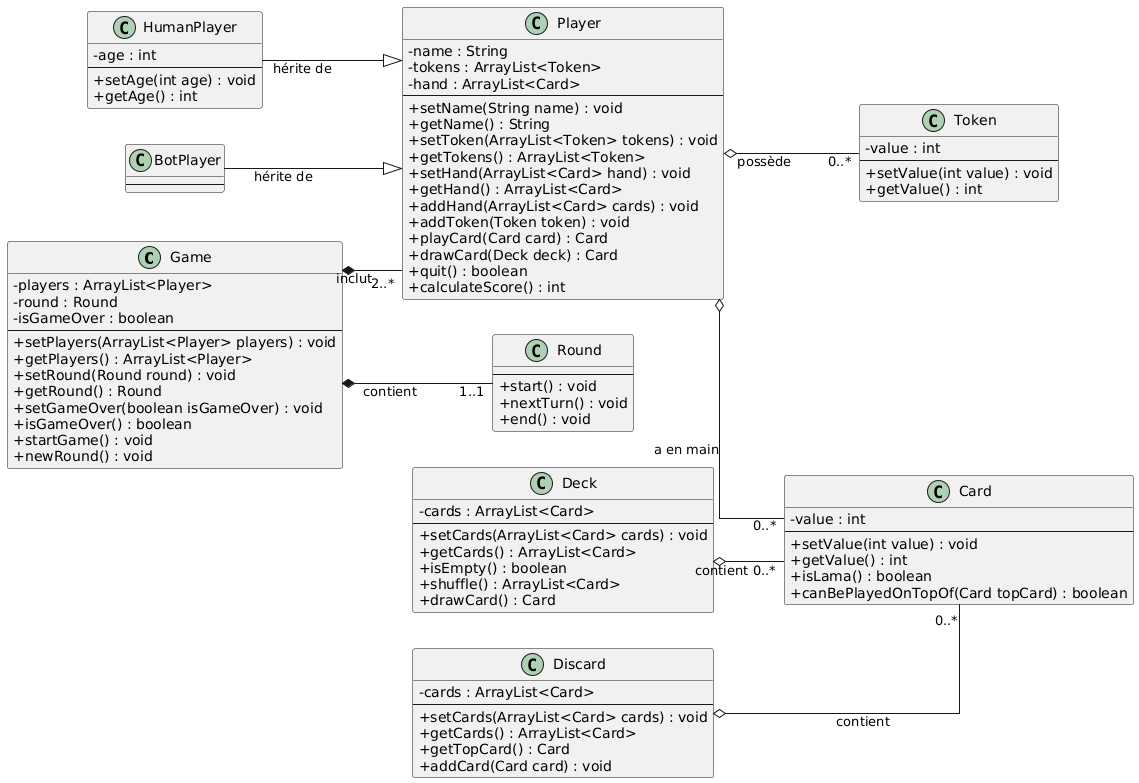

The diagram above was rendered by PlantUML. Its source (embedded in the PNG):
@startuml
skinparam classAttributeIconSize 0
skinparam linetype ortho
left to right direction

' --- Classe Game ---
class "Game" as Game {
  - players : ArrayList<Player>
  - round : Round
  - isGameOver : boolean
  --
  + setPlayers(ArrayList<Player> players) : void
  + getPlayers() : ArrayList<Player>
  + setRound(Round round) : void
  + getRound() : Round
  + setGameOver(boolean isGameOver) : void
  + isGameOver() : boolean
  + startGame() : void
  + newRound() : void
}

' --- Classe Player ---
class "Player" as Player {
  - name : String
  - tokens : ArrayList<Token>
  - hand : ArrayList<Card>
  --
  + setName(String name) : void
  + getName() : String
  + setToken(ArrayList<Token> tokens) : void
  + getTokens() : ArrayList<Token>
  + setHand(ArrayList<Card> hand) : void
  + getHand() : ArrayList<Card>
  + addHand(ArrayList<Card> cards) : void
  + addToken(Token token) : void
  + playCard(Card card) : Card
  + drawCard(Deck deck) : Card
  + quit() : boolean
  + calculateScore() : int
}

' --- Classe Round ---
class "Round" as Round {
  --
  + start() : void
  + nextTurn() : void
  + end() : void
}

' --- Classe HumanPlayer ---
class "HumanPlayer" as HumanPlayer {
  - age : int
  --
  + setAge(int age) : void
  + getAge() : int
}

' --- Classe BotPlayer ---
class "BotPlayer" as BotPlayer {
  --
}

' --- Classe Card ---
class "Card" as Card {
  - value : int
  --
  + setValue(int value) : void
  + getValue() : int
  + isLama() : boolean
  + canBePlayedOnTopOf(Card topCard) : boolean
}

' --- Classe Deck ---
class "Deck" as Deck {
  - cards : ArrayList<Card>
  --
  + setCards(ArrayList<Card> cards) : void
  + getCards() : ArrayList<Card>
  + isEmpty() : boolean
  + shuffle() : ArrayList<Card>
  + drawCard() : Card
}

' --- Classe Discard ---
class "Discard" as Discard {
  - cards : ArrayList<Card>
  --
  + setCards(ArrayList<Card> cards) : void
  + getCards() : ArrayList<Card>
  + getTopCard() : Card
  + addCard(Card card) : void
}

' --- Classe Token ---
class "Token" as Token {
  - value : int
  --
  + setValue(int value) : void
  + getValue() : int
}

' --- RELATIONS ---

' Héritage (Inheritance)
HumanPlayer --|> Player : "hérite de"
BotPlayer --|> Player : "hérite de"

' Composition (Composition)
Game *-- "1..1" Round : "contient"
Game *-- "2..*" Player : "inclut"

' Agrégation (Aggregation)
Player o-- "0..*" Card : "a en main"
Player o-- "0..*" Token : "possède"
Deck o-- "0..*" Card : "contient"
Discard o-- "0..*" Card : "contient"
@enduml